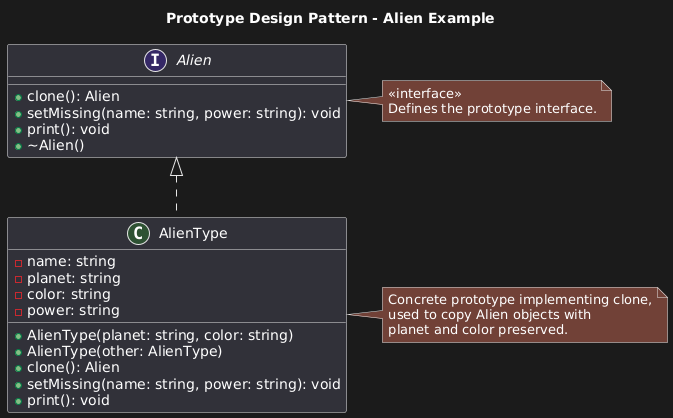

The diagram above was rendered by PlantUML. Its source (embedded in the PNG):
@startuml
title Prototype Design Pattern - Alien Example

' Base interface
interface Alien {
    +clone(): Alien
    +setMissing(name: string, power: string): void
    +print(): void
    +~Alien()
}

' Concrete prototype
class AlienType {
    -name: string
    -planet: string
    -color: string
    -power: string
    +AlienType(planet: string, color: string)
    +AlienType(other: AlienType)
    +clone(): Alien
    +setMissing(name: string, power: string): void
    +print(): void
}

Alien <|.. AlienType

note right of Alien
<<interface>>
Defines the prototype interface.
end note

note right of AlienType
Concrete prototype implementing clone,
used to copy Alien objects with
planet and color preserved.
end note
@enduml